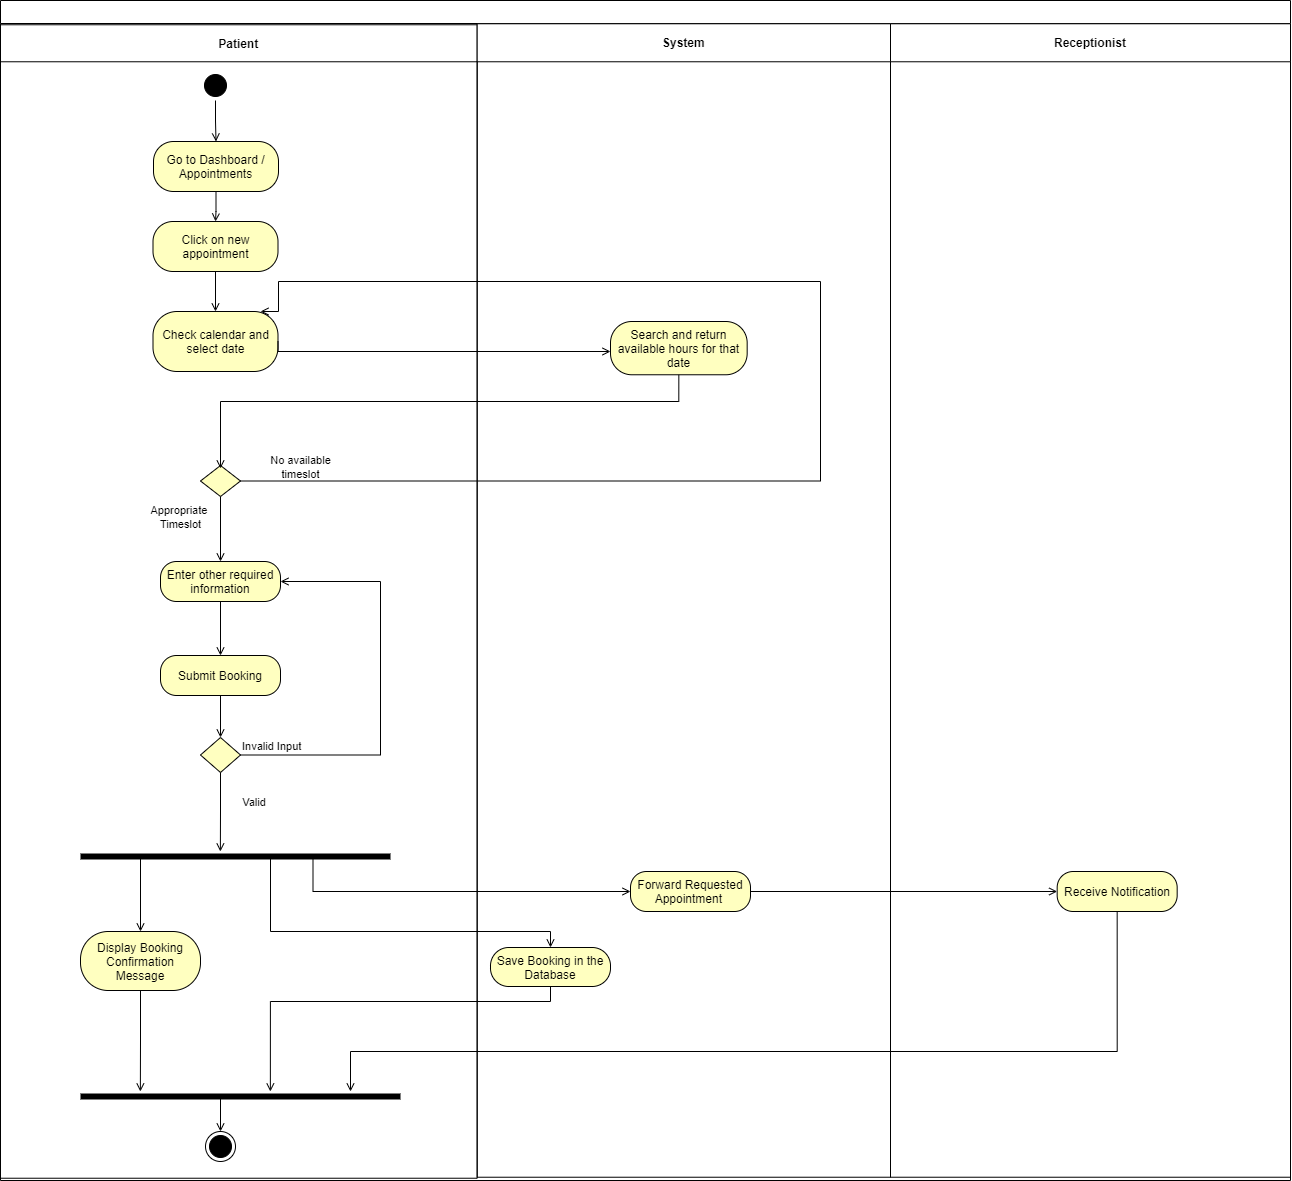

The diagram above was exported from draw.io. Its source (the exported page's mxGraphModel, read from the mxfile embedded in the PNG):
<mxGraphModel dx="1038" dy="548" grid="1" gridSize="10" guides="1" tooltips="1" connect="1" arrows="1" fold="1" page="1" pageScale="1" pageWidth="1920" pageHeight="1200" math="0" shadow="0">
  <root>
    <mxCell id="0" />
    <mxCell id="1" parent="0" />
    <mxCell id="f0mm3A6EXhfLcneSWKQI-48" style="edgeStyle=orthogonalEdgeStyle;rounded=0;orthogonalLoop=1;jettySize=auto;html=1;exitX=0.25;exitY=0.5;exitDx=0;exitDy=0;exitPerimeter=0;endArrow=open;endFill=0;" parent="1" source="g6l62XRd9TmpMc8t4eR3-24" target="g6l62XRd9TmpMc8t4eR3-35" edge="1">
      <mxGeometry relative="1" as="geometry">
        <Array as="points">
          <mxPoint x="320" y="925" />
        </Array>
      </mxGeometry>
    </mxCell>
    <mxCell id="f0mm3A6EXhfLcneSWKQI-51" style="edgeStyle=orthogonalEdgeStyle;rounded=0;orthogonalLoop=1;jettySize=auto;html=1;exitX=0.75;exitY=0.5;exitDx=0;exitDy=0;exitPerimeter=0;endArrow=open;endFill=0;" parent="1" source="g6l62XRd9TmpMc8t4eR3-24" target="g6l62XRd9TmpMc8t4eR3-26" edge="1">
      <mxGeometry relative="1" as="geometry">
        <Array as="points">
          <mxPoint x="493" y="960" />
          <mxPoint x="820" y="960" />
        </Array>
      </mxGeometry>
    </mxCell>
    <mxCell id="f0mm3A6EXhfLcneSWKQI-59" style="edgeStyle=orthogonalEdgeStyle;rounded=0;orthogonalLoop=1;jettySize=auto;html=1;exitX=0.75;exitY=0.5;exitDx=0;exitDy=0;exitPerimeter=0;entryX=0.5;entryY=0;entryDx=0;entryDy=0;endArrow=open;endFill=0;" parent="1" source="g6l62XRd9TmpMc8t4eR3-24" target="f0mm3A6EXhfLcneSWKQI-53" edge="1">
      <mxGeometry relative="1" as="geometry">
        <Array as="points">
          <mxPoint x="450" y="925" />
          <mxPoint x="450" y="1000" />
          <mxPoint x="730" y="1000" />
        </Array>
      </mxGeometry>
    </mxCell>
    <mxCell id="g6l62XRd9TmpMc8t4eR3-24" value="" style="shape=line;html=1;strokeWidth=6;" parent="1" vertex="1">
      <mxGeometry x="260" y="920" width="310" height="10" as="geometry" />
    </mxCell>
    <mxCell id="f0mm3A6EXhfLcneSWKQI-64" style="edgeStyle=orthogonalEdgeStyle;rounded=0;orthogonalLoop=1;jettySize=auto;html=1;exitX=0.25;exitY=0.5;exitDx=0;exitDy=0;exitPerimeter=0;entryX=0.5;entryY=0;entryDx=0;entryDy=0;endArrow=open;endFill=0;endSize=6;" parent="1" source="g6l62XRd9TmpMc8t4eR3-30" target="g6l62XRd9TmpMc8t4eR3-32" edge="1">
      <mxGeometry relative="1" as="geometry">
        <Array as="points">
          <mxPoint x="400" y="1165" />
        </Array>
      </mxGeometry>
    </mxCell>
    <mxCell id="g6l62XRd9TmpMc8t4eR3-30" value="" style="shape=line;html=1;strokeWidth=6;" parent="1" vertex="1">
      <mxGeometry x="260" y="1160" width="320" height="10" as="geometry" />
    </mxCell>
    <mxCell id="f0mm3A6EXhfLcneSWKQI-23" value="Patient" style="swimlane;startSize=37;" parent="1" vertex="1">
      <mxGeometry x="179.9966666666666" y="93.27300168634062" width="476.66666666666663" height="1153.4569983136594" as="geometry" />
    </mxCell>
    <mxCell id="f0mm3A6EXhfLcneSWKQI-37" value="" style="rhombus;whiteSpace=wrap;html=1;fillColor=#ffffc0;" parent="f0mm3A6EXhfLcneSWKQI-23" vertex="1">
      <mxGeometry x="200.0033333333334" y="440.72699831365935" width="40" height="31" as="geometry" />
    </mxCell>
    <mxCell id="f0mm3A6EXhfLcneSWKQI-41" value="&lt;font style=&quot;font-size: 11px&quot;&gt;Appropriate&amp;nbsp;&lt;br&gt;Timeslot&lt;/font&gt;" style="text;html=1;align=center;verticalAlign=middle;resizable=0;points=[];autosize=1;strokeColor=none;" parent="f0mm3A6EXhfLcneSWKQI-23" vertex="1">
      <mxGeometry x="140.0033333333334" y="476.72699831365935" width="80" height="30" as="geometry" />
    </mxCell>
    <mxCell id="g6l62XRd9TmpMc8t4eR3-14" value="" style="rhombus;whiteSpace=wrap;html=1;fillColor=#ffffc0;" parent="f0mm3A6EXhfLcneSWKQI-23" vertex="1">
      <mxGeometry x="200" y="712.73" width="40" height="35" as="geometry" />
    </mxCell>
    <mxCell id="f0mm3A6EXhfLcneSWKQI-40" style="edgeStyle=orthogonalEdgeStyle;rounded=0;orthogonalLoop=1;jettySize=auto;html=1;exitX=0.5;exitY=1;exitDx=0;exitDy=0;endArrow=open;endFill=0;" parent="1" edge="1">
      <mxGeometry relative="1" as="geometry">
        <mxPoint x="400" y="537" as="targetPoint" />
        <mxPoint x="858.335" y="440.27" as="sourcePoint" />
        <Array as="points">
          <mxPoint x="858" y="470" />
          <mxPoint x="400" y="470" />
        </Array>
      </mxGeometry>
    </mxCell>
    <mxCell id="f0mm3A6EXhfLcneSWKQI-42" value="&lt;font style=&quot;font-size: 11px&quot;&gt;No available&lt;br&gt;timeslot&lt;/font&gt;" style="text;html=1;align=center;verticalAlign=middle;resizable=0;points=[];autosize=1;strokeColor=none;" parent="1" vertex="1">
      <mxGeometry x="440" y="520" width="80" height="30" as="geometry" />
    </mxCell>
    <mxCell id="f0mm3A6EXhfLcneSWKQI-47" style="edgeStyle=orthogonalEdgeStyle;rounded=0;orthogonalLoop=1;jettySize=auto;html=1;exitX=0.5;exitY=1;exitDx=0;exitDy=0;endArrow=open;endFill=0;" parent="1" source="g6l62XRd9TmpMc8t4eR3-14" edge="1">
      <mxGeometry relative="1" as="geometry">
        <mxPoint x="399.8571428571429" y="920" as="targetPoint" />
      </mxGeometry>
    </mxCell>
    <mxCell id="f0mm3A6EXhfLcneSWKQI-50" value="&lt;font style=&quot;font-size: 11px&quot;&gt;Valid&amp;nbsp;&lt;/font&gt;" style="text;html=1;align=center;verticalAlign=middle;resizable=0;points=[];autosize=1;strokeColor=none;" parent="1" vertex="1">
      <mxGeometry x="415" y="860" width="40" height="20" as="geometry" />
    </mxCell>
    <mxCell id="f0mm3A6EXhfLcneSWKQI-52" style="edgeStyle=orthogonalEdgeStyle;rounded=0;orthogonalLoop=1;jettySize=auto;html=1;exitX=0.5;exitY=1;exitDx=0;exitDy=0;endArrow=open;endFill=0;" parent="1" source="g6l62XRd9TmpMc8t4eR3-35" edge="1">
      <mxGeometry relative="1" as="geometry">
        <mxPoint x="319.8571428571429" y="1160" as="targetPoint" />
      </mxGeometry>
    </mxCell>
    <mxCell id="f0mm3A6EXhfLcneSWKQI-58" style="edgeStyle=orthogonalEdgeStyle;rounded=0;orthogonalLoop=1;jettySize=auto;html=1;exitX=0.5;exitY=1;exitDx=0;exitDy=0;endArrow=open;endFill=0;" parent="1" source="f0mm3A6EXhfLcneSWKQI-53" edge="1">
      <mxGeometry relative="1" as="geometry">
        <mxPoint x="449.8571428571429" y="1160" as="targetPoint" />
        <Array as="points">
          <mxPoint x="730" y="1070" />
          <mxPoint x="450" y="1070" />
        </Array>
      </mxGeometry>
    </mxCell>
    <mxCell id="f0mm3A6EXhfLcneSWKQI-60" style="edgeStyle=orthogonalEdgeStyle;rounded=0;orthogonalLoop=1;jettySize=auto;html=1;exitX=0.5;exitY=1;exitDx=0;exitDy=0;endArrow=open;endFill=0;endSize=6;" parent="1" source="f0mm3A6EXhfLcneSWKQI-54" edge="1">
      <mxGeometry relative="1" as="geometry">
        <mxPoint x="530" y="1160" as="targetPoint" />
        <Array as="points">
          <mxPoint x="1297" y="1120" />
          <mxPoint x="530" y="1120" />
        </Array>
      </mxGeometry>
    </mxCell>
    <mxCell id="f0mm3A6EXhfLcneSWKQI-15" value="" style="swimlane;" parent="1" vertex="1">
      <mxGeometry x="180" y="69" width="1290" height="1180" as="geometry" />
    </mxCell>
    <mxCell id="f0mm3A6EXhfLcneSWKQI-31" style="edgeStyle=orthogonalEdgeStyle;rounded=0;orthogonalLoop=1;jettySize=auto;html=1;exitX=0.5;exitY=1;exitDx=0;exitDy=0;endArrow=open;endFill=0;" parent="f0mm3A6EXhfLcneSWKQI-15" source="g6l62XRd9TmpMc8t4eR3-3" target="f0mm3A6EXhfLcneSWKQI-29" edge="1">
      <mxGeometry relative="1" as="geometry" />
    </mxCell>
    <mxCell id="g6l62XRd9TmpMc8t4eR3-3" value="Go to Dashboard / Appointments" style="rounded=1;whiteSpace=wrap;html=1;arcSize=40;fontColor=#000000;fillColor=#ffffc0;" parent="f0mm3A6EXhfLcneSWKQI-15" vertex="1">
      <mxGeometry x="153" y="141" width="125" height="50" as="geometry" />
    </mxCell>
    <mxCell id="f0mm3A6EXhfLcneSWKQI-30" style="edgeStyle=orthogonalEdgeStyle;rounded=0;orthogonalLoop=1;jettySize=auto;html=1;exitX=0.5;exitY=1;exitDx=0;exitDy=0;entryX=0.5;entryY=0;entryDx=0;entryDy=0;endArrow=open;endFill=0;" parent="f0mm3A6EXhfLcneSWKQI-15" source="g6l62XRd9TmpMc8t4eR3-1" target="g6l62XRd9TmpMc8t4eR3-3" edge="1">
      <mxGeometry relative="1" as="geometry" />
    </mxCell>
    <mxCell id="g6l62XRd9TmpMc8t4eR3-1" value="" style="ellipse;html=1;shape=startState;fillColor=#000000;" parent="f0mm3A6EXhfLcneSWKQI-15" vertex="1">
      <mxGeometry x="200" y="70" width="30" height="30" as="geometry" />
    </mxCell>
    <mxCell id="g6l62XRd9TmpMc8t4eR3-8" value="Check calendar and select date" style="rounded=1;whiteSpace=wrap;html=1;arcSize=40;fontColor=#000000;fillColor=#ffffc0;" parent="f0mm3A6EXhfLcneSWKQI-15" vertex="1">
      <mxGeometry x="152.5" y="311" width="125" height="60" as="geometry" />
    </mxCell>
    <mxCell id="f0mm3A6EXhfLcneSWKQI-32" style="edgeStyle=orthogonalEdgeStyle;rounded=0;orthogonalLoop=1;jettySize=auto;html=1;exitX=0.5;exitY=1;exitDx=0;exitDy=0;entryX=0.5;entryY=0;entryDx=0;entryDy=0;endArrow=open;endFill=0;" parent="f0mm3A6EXhfLcneSWKQI-15" source="f0mm3A6EXhfLcneSWKQI-29" target="g6l62XRd9TmpMc8t4eR3-8" edge="1">
      <mxGeometry relative="1" as="geometry" />
    </mxCell>
    <mxCell id="f0mm3A6EXhfLcneSWKQI-29" value="Click on new appointment" style="rounded=1;whiteSpace=wrap;html=1;arcSize=40;fontColor=#000000;fillColor=#ffffc0;" parent="f0mm3A6EXhfLcneSWKQI-15" vertex="1">
      <mxGeometry x="152.5" y="221" width="125" height="50" as="geometry" />
    </mxCell>
    <mxCell id="g6l62XRd9TmpMc8t4eR3-10" value="Enter other required information" style="rounded=1;whiteSpace=wrap;html=1;arcSize=40;fontColor=#000000;fillColor=#ffffc0;" parent="f0mm3A6EXhfLcneSWKQI-15" vertex="1">
      <mxGeometry x="160" y="561" width="120" height="40" as="geometry" />
    </mxCell>
    <mxCell id="g6l62XRd9TmpMc8t4eR3-11" value="" style="edgeStyle=orthogonalEdgeStyle;html=1;verticalAlign=bottom;endArrow=open;endSize=6;entryX=0.5;entryY=0;entryDx=0;entryDy=0;" parent="f0mm3A6EXhfLcneSWKQI-15" source="g6l62XRd9TmpMc8t4eR3-10" target="g6l62XRd9TmpMc8t4eR3-12" edge="1">
      <mxGeometry relative="1" as="geometry">
        <mxPoint x="130" y="695" as="targetPoint" />
      </mxGeometry>
    </mxCell>
    <mxCell id="g6l62XRd9TmpMc8t4eR3-12" value="Submit Booking" style="rounded=1;whiteSpace=wrap;html=1;arcSize=40;fontColor=#000000;fillColor=#ffffc0;" parent="f0mm3A6EXhfLcneSWKQI-15" vertex="1">
      <mxGeometry x="160" y="655" width="120" height="40" as="geometry" />
    </mxCell>
    <mxCell id="f0mm3A6EXhfLcneSWKQI-39" style="edgeStyle=orthogonalEdgeStyle;rounded=0;orthogonalLoop=1;jettySize=auto;html=1;exitX=1;exitY=0.5;exitDx=0;exitDy=0;endArrow=open;endFill=0;" parent="f0mm3A6EXhfLcneSWKQI-15" source="f0mm3A6EXhfLcneSWKQI-37" edge="1">
      <mxGeometry relative="1" as="geometry">
        <mxPoint x="260" y="311" as="targetPoint" />
        <Array as="points">
          <mxPoint x="240" y="481" />
          <mxPoint x="820" y="481" />
          <mxPoint x="820" y="281" />
          <mxPoint x="278" y="281" />
          <mxPoint x="278" y="311" />
        </Array>
      </mxGeometry>
    </mxCell>
    <mxCell id="g6l62XRd9TmpMc8t4eR3-32" value="" style="ellipse;html=1;shape=endState;fillColor=#000000;" parent="f0mm3A6EXhfLcneSWKQI-15" vertex="1">
      <mxGeometry x="205" y="1131" width="30" height="30" as="geometry" />
    </mxCell>
    <mxCell id="g6l62XRd9TmpMc8t4eR3-35" value="Display Booking Confirmation Message" style="rounded=1;whiteSpace=wrap;html=1;arcSize=47;fontColor=#000000;fillColor=#ffffc0;" parent="f0mm3A6EXhfLcneSWKQI-15" vertex="1">
      <mxGeometry x="80" y="931" width="120" height="59" as="geometry" />
    </mxCell>
    <mxCell id="f0mm3A6EXhfLcneSWKQI-53" value="Save Booking in the Database" style="rounded=1;whiteSpace=wrap;html=1;arcSize=47;fontColor=#000000;fillColor=#ffffc0;" parent="f0mm3A6EXhfLcneSWKQI-15" vertex="1">
      <mxGeometry x="490" y="947" width="120" height="39" as="geometry" />
    </mxCell>
    <mxCell id="g6l62XRd9TmpMc8t4eR3-26" value="Forward Requested Appointment&amp;nbsp;" style="rounded=1;whiteSpace=wrap;html=1;arcSize=40;fontColor=#000000;fillColor=#ffffc0;" parent="f0mm3A6EXhfLcneSWKQI-15" vertex="1">
      <mxGeometry x="630.0033333333333" y="870.9969983136593" width="120" height="40" as="geometry" />
    </mxCell>
    <mxCell id="f0mm3A6EXhfLcneSWKQI-12" value="System" style="swimlane;startSize=38;" parent="1" vertex="1">
      <mxGeometry x="656.67" y="92.27" width="413.33" height="1153.46" as="geometry" />
    </mxCell>
    <mxCell id="f0mm3A6EXhfLcneSWKQI-33" value="Search and return available hours for that date" style="rounded=1;whiteSpace=wrap;html=1;arcSize=40;fontColor=#000000;fillColor=#ffffc0;" parent="f0mm3A6EXhfLcneSWKQI-12" vertex="1">
      <mxGeometry x="133.32999999999998" y="297.73" width="136.67" height="53.27" as="geometry" />
    </mxCell>
    <mxCell id="f0mm3A6EXhfLcneSWKQI-14" value="Receptionist" style="swimlane;startSize=38;" parent="1" vertex="1">
      <mxGeometry x="1070" y="92.27" width="400" height="1153.46" as="geometry" />
    </mxCell>
    <mxCell id="f0mm3A6EXhfLcneSWKQI-54" value="Receive Notification" style="rounded=1;whiteSpace=wrap;html=1;arcSize=40;fontColor=#000000;fillColor=#ffffc0;" parent="f0mm3A6EXhfLcneSWKQI-14" vertex="1">
      <mxGeometry x="166.66666666666674" y="847.7269983136594" width="120" height="40" as="geometry" />
    </mxCell>
    <mxCell id="f0mm3A6EXhfLcneSWKQI-35" style="edgeStyle=orthogonalEdgeStyle;rounded=0;orthogonalLoop=1;jettySize=auto;html=1;exitX=1;exitY=0.5;exitDx=0;exitDy=0;endArrow=open;endFill=0;" parent="1" source="g6l62XRd9TmpMc8t4eR3-8" target="f0mm3A6EXhfLcneSWKQI-33" edge="1">
      <mxGeometry x="180" y="69" as="geometry">
        <mxPoint x="780" y="419.8571428571429" as="targetPoint" />
        <Array as="points">
          <mxPoint x="458" y="420" />
        </Array>
      </mxGeometry>
    </mxCell>
    <mxCell id="f0mm3A6EXhfLcneSWKQI-65" style="edgeStyle=orthogonalEdgeStyle;rounded=0;orthogonalLoop=1;jettySize=auto;html=1;exitX=1;exitY=0.5;exitDx=0;exitDy=0;entryX=0;entryY=0.5;entryDx=0;entryDy=0;endArrow=open;endFill=0;endSize=6;" parent="1" source="g6l62XRd9TmpMc8t4eR3-26" target="f0mm3A6EXhfLcneSWKQI-54" edge="1">
      <mxGeometry relative="1" as="geometry" />
    </mxCell>
    <mxCell id="f0mm3A6EXhfLcneSWKQI-38" style="edgeStyle=orthogonalEdgeStyle;rounded=0;orthogonalLoop=1;jettySize=auto;html=1;exitX=0.5;exitY=1;exitDx=0;exitDy=0;entryX=0.5;entryY=0;entryDx=0;entryDy=0;endArrow=open;endFill=0;" parent="1" source="f0mm3A6EXhfLcneSWKQI-37" target="g6l62XRd9TmpMc8t4eR3-10" edge="1">
      <mxGeometry relative="1" as="geometry" />
    </mxCell>
    <mxCell id="g6l62XRd9TmpMc8t4eR3-13" value="" style="edgeStyle=orthogonalEdgeStyle;html=1;verticalAlign=bottom;endArrow=open;endSize=6;entryX=0.5;entryY=0;entryDx=0;entryDy=0;" parent="1" source="g6l62XRd9TmpMc8t4eR3-12" target="g6l62XRd9TmpMc8t4eR3-14" edge="1">
      <mxGeometry relative="1" as="geometry">
        <mxPoint x="310" y="894" as="targetPoint" />
      </mxGeometry>
    </mxCell>
    <mxCell id="g6l62XRd9TmpMc8t4eR3-15" value="Invalid Input" style="edgeStyle=orthogonalEdgeStyle;html=1;align=left;verticalAlign=bottom;endArrow=open;endSize=6;entryX=1;entryY=0.5;entryDx=0;entryDy=0;rounded=0;" parent="1" source="g6l62XRd9TmpMc8t4eR3-14" target="g6l62XRd9TmpMc8t4eR3-10" edge="1">
      <mxGeometry x="-1" relative="1" as="geometry">
        <mxPoint x="700" y="824" as="targetPoint" />
        <Array as="points">
          <mxPoint x="560" y="824" />
          <mxPoint x="560" y="650" />
        </Array>
      </mxGeometry>
    </mxCell>
  </root>
</mxGraphModel>